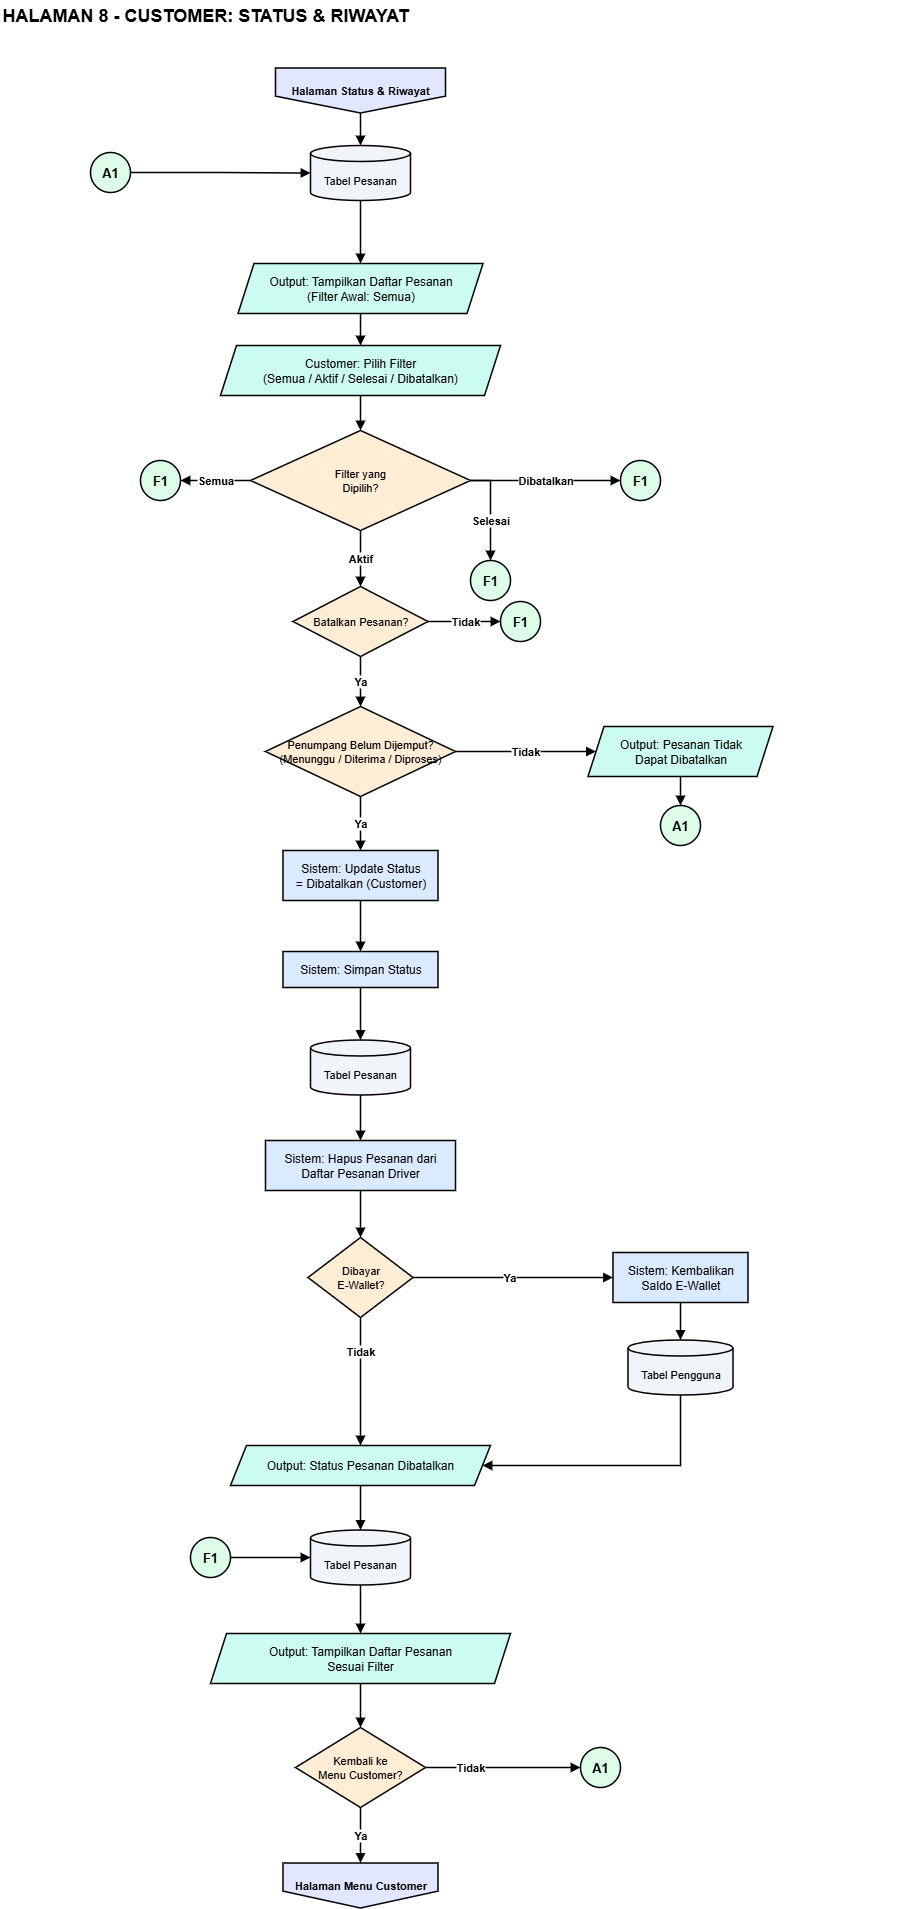

The diagram above was exported from draw.io. Its source (the exported page's mxGraphModel, read from the mxfile embedded in the PNG):
<mxGraphModel dx="1028" dy="707" grid="1" gridSize="10" guides="1" tooltips="1" connect="1" arrows="1" fold="1" page="1" pageScale="1" pageWidth="1000" pageHeight="2020" background="#FFFFFF" math="0" shadow="0">
  <root>
    <mxCell id="0" />
    <mxCell id="1" parent="0" />
    <mxCell id="title" value="HALAMAN 8 - CUSTOMER: STATUS &amp;amp; RIWAYAT" style="text;html=1;align=left;verticalAlign=middle;whiteSpace=wrap;fontSize=18;fontStyle=1;fontColor=#000000;" parent="1" vertex="1">
      <mxGeometry x="40" y="20" width="920" height="30" as="geometry" />
    </mxCell>
    <mxCell id="s5" value="Halaman Status &amp; Riwayat" style="shape=offPageConnector;whiteSpace=wrap;html=1;fillColor=#E0E7FF;strokeColor=#000000;fontSize=11;fontStyle=1;fontColor=#000000;strokeWidth=1.5;" parent="1" vertex="1">
      <mxGeometry x="315" y="87.5" width="170" height="45" as="geometry" />
    </mxCell>
    <mxCell id="A1s" value="A1" style="ellipse;whiteSpace=wrap;html=1;aspect=fixed;fillColor=#DCFCE7;strokeColor=#000000;fontSize=13;fontStyle=1;fontColor=#000000;strokeWidth=1.5;" parent="1" vertex="1">
      <mxGeometry x="130" y="172" width="40" height="40" as="geometry" />
    </mxCell>
    <mxCell id="lihat" value="Output: Tampilkan Daftar Pesanan&lt;br&gt;(Filter Awal: Semua)" style="shape=parallelogram;perimeter=parallelogramPerimeter;fixedSize=1;size=16;whiteSpace=wrap;html=1;fillColor=#CCFBF1;strokeColor=#000000;fontSize=12;fontColor=#000000;strokeWidth=1.5;" parent="1" vertex="1">
      <mxGeometry x="277.5" y="283" width="245" height="50" as="geometry" />
    </mxCell>
    <mxCell id="d1" value="Batalkan Pesanan?" style="rhombus;whiteSpace=wrap;html=1;fillColor=#FFEDD5;strokeColor=#000000;fontSize=11;fontColor=#000000;strokeWidth=1.5;" parent="1" vertex="1">
      <mxGeometry x="332.5" y="606" width="135" height="70" as="geometry" />
    </mxCell>
    <mxCell id="d2" value="Penumpang Belum Dijemput?&lt;br&gt;(Menunggu / Diterima / Diproses)" style="rhombus;whiteSpace=wrap;html=1;fillColor=#FFEDD5;strokeColor=#000000;fontSize=11;fontColor=#000000;strokeWidth=1.5;" parent="1" vertex="1">
      <mxGeometry x="305" y="726" width="190" height="90" as="geometry" />
    </mxCell>
    <mxCell id="errD" value="Output: Pesanan Tidak&lt;br&gt;Dapat Dibatalkan" style="shape=parallelogram;perimeter=parallelogramPerimeter;fixedSize=1;size=16;whiteSpace=wrap;html=1;fillColor=#CCFBF1;strokeColor=#000000;fontSize=12;fontColor=#000000;strokeWidth=1.5;" parent="1" vertex="1">
      <mxGeometry x="627.5" y="746" width="185" height="50" as="geometry" />
    </mxCell>
    <mxCell id="A1e1" value="A1" style="ellipse;whiteSpace=wrap;html=1;aspect=fixed;fillColor=#DCFCE7;strokeColor=#000000;fontSize=13;fontStyle=1;fontColor=#000000;strokeWidth=1.5;" parent="1" vertex="1">
      <mxGeometry x="700" y="825" width="40" height="40" as="geometry" />
    </mxCell>
    <mxCell id="upd" value="Sistem: Update Status&lt;br&gt;= Dibatalkan (Customer)" style="rounded=0;whiteSpace=wrap;html=1;fillColor=#DBEAFE;strokeColor=#000000;fontSize=12;fontColor=#000000;strokeWidth=1.5;" parent="1" vertex="1">
      <mxGeometry x="322.5" y="870" width="155" height="50" as="geometry" />
    </mxCell>
    <mxCell id="sv" value="Sistem: Simpan Status" style="rounded=0;whiteSpace=wrap;html=1;fillColor=#DBEAFE;strokeColor=#000000;fontSize=12;fontColor=#000000;strokeWidth=1.5;" parent="1" vertex="1">
      <mxGeometry x="322.5" y="971" width="155" height="36" as="geometry" />
    </mxCell>
    <mxCell id="c1" value="Tabel Pesanan" style="shape=cylinder3;whiteSpace=wrap;html=1;boundedLbl=1;backgroundOutline=1;size=8;fillColor=#F1F5F9;strokeColor=#000000;fontSize=11;fontColor=#000000;strokeWidth=1.5;" parent="1" vertex="1">
      <mxGeometry x="350" y="1059.5" width="100" height="55" as="geometry" />
    </mxCell>
    <mxCell id="hapus" value="Sistem: Hapus Pesanan dari&lt;br&gt;Daftar Pesanan Driver" style="rounded=0;whiteSpace=wrap;html=1;fillColor=#DBEAFE;strokeColor=#000000;fontSize=12;fontColor=#000000;strokeWidth=1.5;" parent="1" vertex="1">
      <mxGeometry x="305" y="1160" width="190" height="50" as="geometry" />
    </mxCell>
    <mxCell id="d3" value="Dibayar&lt;br&gt;E-Wallet?" style="rhombus;whiteSpace=wrap;html=1;fillColor=#FFEDD5;strokeColor=#000000;fontSize=11;fontColor=#000000;strokeWidth=1.5;" parent="1" vertex="1">
      <mxGeometry x="347.5" y="1257" width="105" height="80" as="geometry" />
    </mxCell>
    <mxCell id="rf" value="Sistem: Kembalikan&lt;br&gt;Saldo E-Wallet" style="rounded=0;whiteSpace=wrap;html=1;fillColor=#DBEAFE;strokeColor=#000000;fontSize=12;fontColor=#000000;strokeWidth=1.5;" parent="1" vertex="1">
      <mxGeometry x="652.5" y="1272" width="135" height="50" as="geometry" />
    </mxCell>
    <mxCell id="dbp" value="Tabel Pengguna" style="shape=cylinder3;whiteSpace=wrap;html=1;boundedLbl=1;backgroundOutline=1;size=8;fillColor=#F1F5F9;strokeColor=#000000;fontSize=11;fontColor=#000000;strokeWidth=1.5;" parent="1" vertex="1">
      <mxGeometry x="667.5" y="1359.5" width="105" height="55" as="geometry" />
    </mxCell>
    <mxCell id="out" value="Output: Status Pesanan Dibatalkan" style="shape=parallelogram;perimeter=parallelogramPerimeter;fixedSize=1;size=16;whiteSpace=wrap;html=1;fillColor=#CCFBF1;strokeColor=#000000;fontSize=12;fontColor=#000000;strokeWidth=1.5;" parent="1" vertex="1">
      <mxGeometry x="270" y="1465" width="260" height="40" as="geometry" />
    </mxCell>
    <mxCell id="c2" value="Tabel Pesanan" style="shape=cylinder3;whiteSpace=wrap;html=1;boundedLbl=1;backgroundOutline=1;size=8;fillColor=#F1F5F9;strokeColor=#000000;fontSize=11;fontColor=#000000;strokeWidth=1.5;" parent="1" vertex="1">
      <mxGeometry x="350" y="1549.5" width="100" height="55" as="geometry" />
    </mxCell>
    <mxCell id="riw" value="Output: Tampilkan Daftar Pesanan&lt;br&gt;Sesuai Filter" style="shape=parallelogram;perimeter=parallelogramPerimeter;fixedSize=1;size=16;whiteSpace=wrap;html=1;fillColor=#CCFBF1;strokeColor=#000000;fontSize=12;fontColor=#000000;strokeWidth=1.5;" parent="1" vertex="1">
      <mxGeometry x="250" y="1653" width="300" height="50" as="geometry" />
    </mxCell>
    <mxCell id="d4" value="Kembali ke&lt;br&gt;Menu Customer?" style="rhombus;whiteSpace=wrap;html=1;fillColor=#FFEDD5;strokeColor=#000000;fontSize=11;fontColor=#000000;strokeWidth=1.5;" parent="1" vertex="1">
      <mxGeometry x="335" y="1747" width="130" height="80" as="geometry" />
    </mxCell>
    <mxCell id="A1e2" value="A1" style="ellipse;whiteSpace=wrap;html=1;aspect=fixed;fillColor=#DCFCE7;strokeColor=#000000;fontSize=13;fontStyle=1;fontColor=#000000;strokeWidth=1.5;" parent="1" vertex="1">
      <mxGeometry x="620" y="1767" width="40" height="40" as="geometry" />
    </mxCell>
    <mxCell id="o2" value="Halaman Menu Customer" style="shape=offPageConnector;whiteSpace=wrap;html=1;fillColor=#E0E7FF;strokeColor=#000000;fontSize=11;fontStyle=1;fontColor=#000000;strokeWidth=1.5;" parent="1" vertex="1">
      <mxGeometry x="322.5" y="1882.5" width="155" height="45" as="geometry" />
    </mxCell>
    <mxCell id="e0" value="" style="edgeStyle=orthogonalEdgeStyle;rounded=0;orthogonalLoop=1;jettySize=auto;html=1;endArrow=block;endFill=1;strokeColor=#000000;fontSize=11;fontStyle=1;labelBackgroundColor=#ffffff;exitX=0.5;exitY=1;exitDx=0;exitDy=0;entryX=0.5;entryY=0;entryDx=0;entryDy=0;strokeWidth=1.5;fontColor=#000000;" parent="1" source="s5" target="nTP" edge="1">
      <mxGeometry relative="1" as="geometry" />
    </mxCell>
    <mxCell id="e2" value="" style="edgeStyle=orthogonalEdgeStyle;rounded=0;orthogonalLoop=1;jettySize=auto;html=1;endArrow=block;endFill=1;strokeColor=#000000;fontSize=11;fontStyle=1;labelBackgroundColor=#ffffff;strokeWidth=1.5;fontColor=#000000;exitX=1;exitY=0.5;exitDx=0;exitDy=0;entryX=0;entryY=0.5;entryDx=0;entryDy=0;" parent="1" source="A1s" target="nTP" edge="1">
      <mxGeometry relative="1" as="geometry" />
    </mxCell>
    <mxCell id="e3" value="" style="edgeStyle=orthogonalEdgeStyle;rounded=0;orthogonalLoop=1;jettySize=auto;html=1;endArrow=block;endFill=1;strokeColor=#000000;fontSize=11;fontStyle=1;labelBackgroundColor=#ffffff;exitX=0.5;exitY=1;exitDx=0;exitDy=0;entryX=0.5;entryY=0;entryDx=0;entryDy=0;strokeWidth=1.5;fontColor=#000000;" parent="1" source="lihat" target="pf" edge="1">
      <mxGeometry relative="1" as="geometry" />
    </mxCell>
    <mxCell id="e4" value="Tidak" style="edgeStyle=orthogonalEdgeStyle;rounded=0;orthogonalLoop=1;jettySize=auto;html=1;endArrow=block;endFill=1;strokeColor=#000000;fontSize=11;fontStyle=1;labelBackgroundColor=#ffffff;exitX=1;exitY=0.5;exitDx=0;exitDy=0;entryX=0;entryY=0.5;entryDx=0;entryDy=0;strokeWidth=1.5;fontColor=#000000;" parent="1" source="d1" target="fD" edge="1">
      <mxGeometry relative="1" as="geometry">
        <mxPoint x="1" as="offset" />
      </mxGeometry>
    </mxCell>
    <mxCell id="e5" value="Ya" style="edgeStyle=orthogonalEdgeStyle;rounded=0;orthogonalLoop=1;jettySize=auto;html=1;endArrow=block;endFill=1;strokeColor=#000000;fontSize=11;fontStyle=1;labelBackgroundColor=#ffffff;exitX=0.5;exitY=1;exitDx=0;exitDy=0;entryX=0.5;entryY=0;entryDx=0;entryDy=0;strokeWidth=1.5;fontColor=#000000;" parent="1" source="d1" target="d2" edge="1">
      <mxGeometry relative="1" as="geometry" />
    </mxCell>
    <mxCell id="e6" value="Tidak" style="edgeStyle=orthogonalEdgeStyle;rounded=0;orthogonalLoop=1;jettySize=auto;html=1;endArrow=block;endFill=1;strokeColor=#000000;fontSize=11;fontStyle=1;labelBackgroundColor=#ffffff;exitX=1;exitY=0.5;exitDx=0;exitDy=0;entryX=0;entryY=0.5;entryDx=0;entryDy=0;strokeWidth=1.5;fontColor=#000000;" parent="1" source="d2" target="errD" edge="1">
      <mxGeometry relative="1" as="geometry" />
    </mxCell>
    <mxCell id="e7" value="" style="edgeStyle=orthogonalEdgeStyle;rounded=0;orthogonalLoop=1;jettySize=auto;html=1;endArrow=block;endFill=1;strokeColor=#000000;fontSize=11;fontStyle=1;labelBackgroundColor=#ffffff;exitX=0.5;exitY=1;exitDx=0;exitDy=0;entryX=0.5;entryY=0;entryDx=0;entryDy=0;strokeWidth=1.5;fontColor=#000000;" parent="1" source="errD" target="A1e1" edge="1">
      <mxGeometry relative="1" as="geometry" />
    </mxCell>
    <mxCell id="e8" value="Ya" style="edgeStyle=orthogonalEdgeStyle;rounded=0;orthogonalLoop=1;jettySize=auto;html=1;endArrow=block;endFill=1;strokeColor=#000000;fontSize=11;fontStyle=1;labelBackgroundColor=#ffffff;exitX=0.5;exitY=1;exitDx=0;exitDy=0;entryX=0.5;entryY=0;entryDx=0;entryDy=0;strokeWidth=1.5;fontColor=#000000;" parent="1" source="d2" target="upd" edge="1">
      <mxGeometry relative="1" as="geometry" />
    </mxCell>
    <mxCell id="e9" value="" style="edgeStyle=orthogonalEdgeStyle;rounded=0;orthogonalLoop=1;jettySize=auto;html=1;endArrow=block;endFill=1;strokeColor=#000000;fontSize=11;fontStyle=1;labelBackgroundColor=#ffffff;exitX=0.5;exitY=1;exitDx=0;exitDy=0;entryX=0.5;entryY=0;entryDx=0;entryDy=0;strokeWidth=1.5;fontColor=#000000;" parent="1" source="upd" target="sv" edge="1">
      <mxGeometry relative="1" as="geometry" />
    </mxCell>
    <mxCell id="e10" value="" style="edgeStyle=orthogonalEdgeStyle;rounded=0;orthogonalLoop=1;jettySize=auto;html=1;endArrow=block;endFill=1;strokeColor=#000000;fontSize=11;fontStyle=1;labelBackgroundColor=#ffffff;exitX=0.5;exitY=1;exitDx=0;exitDy=0;entryX=0.5;entryY=0;entryDx=0;entryDy=0;strokeWidth=1.5;fontColor=#000000;" parent="1" source="sv" target="c1" edge="1">
      <mxGeometry relative="1" as="geometry" />
    </mxCell>
    <mxCell id="e11" value="" style="edgeStyle=orthogonalEdgeStyle;rounded=0;orthogonalLoop=1;jettySize=auto;html=1;endArrow=block;endFill=1;strokeColor=#000000;fontSize=11;fontStyle=1;labelBackgroundColor=#ffffff;exitX=0.5;exitY=1;exitDx=0;exitDy=0;entryX=0.5;entryY=0;entryDx=0;entryDy=0;strokeWidth=1.5;fontColor=#000000;" parent="1" source="c1" target="hapus" edge="1">
      <mxGeometry relative="1" as="geometry" />
    </mxCell>
    <mxCell id="e12" value="" style="edgeStyle=orthogonalEdgeStyle;rounded=0;orthogonalLoop=1;jettySize=auto;html=1;endArrow=block;endFill=1;strokeColor=#000000;fontSize=11;fontStyle=1;labelBackgroundColor=#ffffff;exitX=0.5;exitY=1;exitDx=0;exitDy=0;entryX=0.5;entryY=0;entryDx=0;entryDy=0;strokeWidth=1.5;fontColor=#000000;" parent="1" source="hapus" target="d3" edge="1">
      <mxGeometry relative="1" as="geometry" />
    </mxCell>
    <mxCell id="e13" value="Ya" style="edgeStyle=orthogonalEdgeStyle;rounded=0;orthogonalLoop=1;jettySize=auto;html=1;endArrow=block;endFill=1;strokeColor=#000000;fontSize=11;fontStyle=1;labelBackgroundColor=#ffffff;exitX=1;exitY=0.5;exitDx=0;exitDy=0;entryX=0;entryY=0.5;entryDx=0;entryDy=0;strokeWidth=1.5;fontColor=#000000;" parent="1" source="d3" target="rf" edge="1">
      <mxGeometry x="-0.04" relative="1" as="geometry" />
    </mxCell>
    <mxCell id="e14" value="" style="edgeStyle=orthogonalEdgeStyle;rounded=0;orthogonalLoop=1;jettySize=auto;html=1;endArrow=block;endFill=1;strokeColor=#000000;fontSize=11;fontStyle=1;labelBackgroundColor=#ffffff;exitX=0.5;exitY=1;exitDx=0;exitDy=0;entryX=0.5;entryY=0;entryDx=0;entryDy=0;strokeWidth=1.5;fontColor=#000000;" parent="1" source="rf" target="dbp" edge="1">
      <mxGeometry relative="1" as="geometry" />
    </mxCell>
    <mxCell id="e15" value="" style="edgeStyle=orthogonalEdgeStyle;rounded=0;orthogonalLoop=1;jettySize=auto;html=1;endArrow=block;endFill=1;strokeColor=#000000;fontSize=11;fontStyle=1;labelBackgroundColor=#ffffff;exitX=0.5;exitY=1;exitDx=0;exitDy=0;entryX=1;entryY=0.5;entryDx=0;entryDy=0;strokeWidth=1.5;fontColor=#000000;" parent="1" source="dbp" target="out" edge="1">
      <mxGeometry relative="1" as="geometry">
        <Array as="points">
          <mxPoint x="720" y="1485" />
        </Array>
      </mxGeometry>
    </mxCell>
    <mxCell id="e16" value="Tidak" style="edgeStyle=orthogonalEdgeStyle;rounded=0;orthogonalLoop=1;jettySize=auto;html=1;endArrow=block;endFill=1;strokeColor=#000000;fontSize=11;fontStyle=1;labelBackgroundColor=#ffffff;exitX=0.5;exitY=1;exitDx=0;exitDy=0;entryX=0.5;entryY=0;entryDx=0;entryDy=0;strokeWidth=1.5;fontColor=#000000;" parent="1" source="d3" target="out" edge="1">
      <mxGeometry x="-0.464" relative="1" as="geometry" />
    </mxCell>
    <mxCell id="e17" value="" style="edgeStyle=orthogonalEdgeStyle;rounded=0;orthogonalLoop=1;jettySize=auto;html=1;endArrow=block;endFill=1;strokeColor=#000000;fontSize=11;fontStyle=1;labelBackgroundColor=#ffffff;exitX=0.5;exitY=1;exitDx=0;exitDy=0;entryX=0.5;entryY=0;entryDx=0;entryDy=0;strokeWidth=1.5;fontColor=#000000;" parent="1" source="out" target="c2" edge="1">
      <mxGeometry relative="1" as="geometry" />
    </mxCell>
    <mxCell id="e18" value="" style="edgeStyle=orthogonalEdgeStyle;rounded=0;orthogonalLoop=1;jettySize=auto;html=1;endArrow=block;endFill=1;strokeColor=#000000;fontSize=11;fontStyle=1;labelBackgroundColor=#ffffff;exitX=0.5;exitY=1;exitDx=0;exitDy=0;entryX=0.5;entryY=0;entryDx=0;entryDy=0;strokeWidth=1.5;fontColor=#000000;" parent="1" source="c2" target="riw" edge="1">
      <mxGeometry relative="1" as="geometry" />
    </mxCell>
    <mxCell id="e19" value="" style="edgeStyle=orthogonalEdgeStyle;rounded=0;orthogonalLoop=1;jettySize=auto;html=1;endArrow=block;endFill=1;strokeColor=#000000;fontSize=11;fontStyle=1;labelBackgroundColor=#ffffff;exitX=0.5;exitY=1;exitDx=0;exitDy=0;entryX=0.5;entryY=0;entryDx=0;entryDy=0;strokeWidth=1.5;fontColor=#000000;" parent="1" source="riw" target="d4" edge="1">
      <mxGeometry relative="1" as="geometry" />
    </mxCell>
    <mxCell id="e20" value="Tidak" style="edgeStyle=orthogonalEdgeStyle;rounded=0;orthogonalLoop=1;jettySize=auto;html=1;endArrow=block;endFill=1;strokeColor=#000000;fontSize=11;fontStyle=1;labelBackgroundColor=#ffffff;exitX=1;exitY=0.5;exitDx=0;exitDy=0;entryX=0;entryY=0.5;entryDx=0;entryDy=0;strokeWidth=1.5;fontColor=#000000;" parent="1" source="d4" target="A1e2" edge="1">
      <mxGeometry x="-0.418" relative="1" as="geometry" />
    </mxCell>
    <mxCell id="e21" value="Ya" style="edgeStyle=orthogonalEdgeStyle;rounded=0;orthogonalLoop=1;jettySize=auto;html=1;endArrow=block;endFill=1;strokeColor=#000000;fontSize=11;fontStyle=1;labelBackgroundColor=#ffffff;exitX=0.5;exitY=1;exitDx=0;exitDy=0;entryX=0.5;entryY=0;entryDx=0;entryDy=0;strokeWidth=1.5;fontColor=#000000;" parent="1" source="d4" target="o2" edge="1">
      <mxGeometry relative="1" as="geometry" />
    </mxCell>
    <mxCell id="nTP" value="Tabel Pesanan" style="shape=cylinder3;whiteSpace=wrap;html=1;boundedLbl=1;backgroundOutline=1;size=8;fillColor=#F1F5F9;strokeColor=#000000;fontSize=11;fontColor=#000000;strokeWidth=1.5;" parent="1" vertex="1">
      <mxGeometry x="350" y="165" width="100" height="55" as="geometry" />
    </mxCell>
    <mxCell id="nS1" value="" style="edgeStyle=orthogonalEdgeStyle;rounded=0;orthogonalLoop=1;jettySize=auto;html=1;endArrow=block;endFill=1;strokeColor=#000000;fontSize=11;fontStyle=1;labelBackgroundColor=#ffffff;strokeWidth=1.5;fontColor=#000000;exitX=0.5;exitY=1;exitDx=0;exitDy=0;entryX=0.5;entryY=0;entryDx=0;entryDy=0;" parent="1" source="nTP" target="lihat" edge="1">
      <mxGeometry relative="1" as="geometry" />
    </mxCell>
    <mxCell id="pf" value="Customer: Pilih Filter&lt;br&gt;(Semua / Aktif / Selesai / Dibatalkan)" style="shape=parallelogram;perimeter=parallelogramPerimeter;fixedSize=1;size=16;whiteSpace=wrap;html=1;fillColor=#CCFBF1;strokeColor=#000000;fontSize=12;fontColor=#000000;strokeWidth=1.5;" parent="1" vertex="1">
      <mxGeometry x="260" y="365" width="280" height="50" as="geometry" />
    </mxCell>
    <mxCell id="df" value="Filter yang&lt;br&gt;Dipilih?" style="rhombus;whiteSpace=wrap;html=1;fillColor=#FFEDD5;strokeColor=#000000;fontSize=11;fontColor=#000000;strokeWidth=1.5;" parent="1" vertex="1">
      <mxGeometry x="290" y="450" width="220" height="100" as="geometry" />
    </mxCell>
    <mxCell id="eF1" value="" style="edgeStyle=orthogonalEdgeStyle;rounded=0;orthogonalLoop=1;jettySize=auto;html=1;endArrow=block;endFill=1;strokeColor=#000000;fontSize=11;fontStyle=1;labelBackgroundColor=#ffffff;strokeWidth=1.5;fontColor=#000000;exitX=0.5;exitY=1;exitDx=0;exitDy=0;entryX=0.5;entryY=0;entryDx=0;entryDy=0;" parent="1" source="pf" target="df" edge="1">
      <mxGeometry relative="1" as="geometry" />
    </mxCell>
    <mxCell id="eF2" value="Aktif" style="edgeStyle=orthogonalEdgeStyle;rounded=0;orthogonalLoop=1;jettySize=auto;html=1;endArrow=block;endFill=1;strokeColor=#000000;fontSize=11;fontStyle=1;labelBackgroundColor=#ffffff;strokeWidth=1.5;fontColor=#000000;exitX=0.5;exitY=1;exitDx=0;exitDy=0;entryX=0.5;entryY=0;entryDx=0;entryDy=0;" parent="1" source="df" target="d1" edge="1">
      <mxGeometry relative="1" as="geometry" />
    </mxCell>
    <mxCell id="eF3" value="Semua" style="edgeStyle=orthogonalEdgeStyle;rounded=0;orthogonalLoop=1;jettySize=auto;html=1;endArrow=block;endFill=1;strokeColor=#000000;fontSize=11;fontStyle=1;labelBackgroundColor=#ffffff;strokeWidth=1.5;fontColor=#000000;exitX=0;exitY=0.5;exitDx=0;exitDy=0;entryX=1;entryY=0.5;entryDx=0;entryDy=0;" parent="1" source="df" target="fA" edge="1">
      <mxGeometry relative="1" as="geometry" />
    </mxCell>
    <mxCell id="eF4" value="Dibatalkan" style="edgeStyle=orthogonalEdgeStyle;rounded=0;orthogonalLoop=1;jettySize=auto;html=1;endArrow=block;endFill=1;strokeColor=#000000;fontSize=11;fontStyle=1;labelBackgroundColor=#ffffff;strokeWidth=1.5;fontColor=#000000;exitX=1;exitY=0.5;exitDx=0;exitDy=0;entryX=0;entryY=0.5;entryDx=0;entryDy=0;" parent="1" source="df" target="fB" edge="1">
      <mxGeometry relative="1" as="geometry" />
    </mxCell>
    <mxCell id="eF5" value="Selesai" style="edgeStyle=orthogonalEdgeStyle;rounded=0;orthogonalLoop=1;jettySize=auto;html=1;endArrow=block;endFill=1;strokeColor=#000000;fontSize=11;fontStyle=1;labelBackgroundColor=#ffffff;strokeWidth=1.5;fontColor=#000000;exitX=1;exitY=0.5;exitDx=0;exitDy=0;entryX=0.5;entryY=0;entryDx=0;entryDy=0;" parent="1" source="df" target="fC" edge="1">
      <mxGeometry x="0.2" relative="1" as="geometry">
        <Array as="points">
          <mxPoint x="530" y="500" />
        </Array>
        <mxPoint as="offset" />
      </mxGeometry>
    </mxCell>
    <mxCell id="fA" value="F1" style="ellipse;whiteSpace=wrap;html=1;aspect=fixed;fillColor=#DCFCE7;strokeColor=#000000;fontSize=13;fontStyle=1;fontColor=#000000;strokeWidth=1.5;" parent="1" vertex="1">
      <mxGeometry x="180" y="480" width="40" height="40" as="geometry" />
    </mxCell>
    <mxCell id="fB" value="F1" style="ellipse;whiteSpace=wrap;html=1;aspect=fixed;fillColor=#DCFCE7;strokeColor=#000000;fontSize=13;fontStyle=1;fontColor=#000000;strokeWidth=1.5;" parent="1" vertex="1">
      <mxGeometry x="660" y="480" width="40" height="40" as="geometry" />
    </mxCell>
    <mxCell id="fC" value="F1" style="ellipse;whiteSpace=wrap;html=1;aspect=fixed;fillColor=#DCFCE7;strokeColor=#000000;fontSize=13;fontStyle=1;fontColor=#000000;strokeWidth=1.5;" parent="1" vertex="1">
      <mxGeometry x="510" y="580" width="40" height="40" as="geometry" />
    </mxCell>
    <mxCell id="fD" value="F1" style="ellipse;whiteSpace=wrap;html=1;aspect=fixed;fillColor=#DCFCE7;strokeColor=#000000;fontSize=13;fontStyle=1;fontColor=#000000;strokeWidth=1.5;" parent="1" vertex="1">
      <mxGeometry x="540" y="621" width="40" height="40" as="geometry" />
    </mxCell>
    <mxCell id="fS" value="F1" style="ellipse;whiteSpace=wrap;html=1;aspect=fixed;fillColor=#DCFCE7;strokeColor=#000000;fontSize=13;fontStyle=1;fontColor=#000000;strokeWidth=1.5;" parent="1" vertex="1">
      <mxGeometry x="230" y="1557" width="40" height="40" as="geometry" />
    </mxCell>
    <mxCell id="eFS" value="" style="edgeStyle=orthogonalEdgeStyle;rounded=0;orthogonalLoop=1;jettySize=auto;html=1;endArrow=block;endFill=1;strokeColor=#000000;fontSize=11;fontStyle=1;labelBackgroundColor=#ffffff;exitX=1;exitY=0.5;exitDx=0;exitDy=0;entryX=0;entryY=0.5;entryDx=0;entryDy=0;strokeWidth=1.5;fontColor=#000000;" parent="1" source="fS" target="c2" edge="1">
      <mxGeometry relative="1" as="geometry" />
    </mxCell>
  </root>
</mxGraphModel>